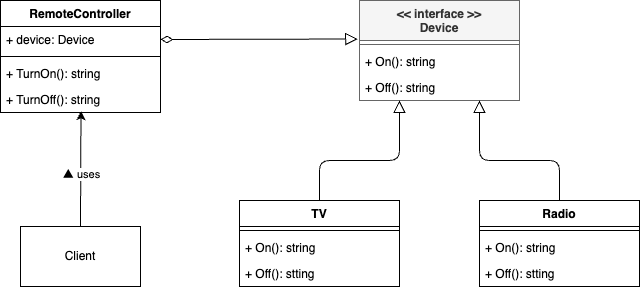

The diagram above was exported from draw.io. Its source (the exported page's mxGraphModel, read from the mxfile embedded in the PNG):
<mxGraphModel dx="663" dy="1026" grid="1" gridSize="10" guides="1" tooltips="1" connect="1" arrows="1" fold="1" page="1" pageScale="1" pageWidth="827" pageHeight="1169" math="0" shadow="0">
  <root>
    <mxCell id="0" />
    <mxCell id="1" parent="0" />
    <mxCell id="2" value="&lt;span&gt;&amp;lt;&amp;lt; interface &amp;gt;&amp;gt;&lt;br&gt;Device&lt;/span&gt;" style="swimlane;fontStyle=1;align=center;verticalAlign=top;childLayout=stackLayout;horizontal=1;startSize=40;horizontalStack=0;resizeParent=1;resizeParentMax=0;resizeLast=0;collapsible=1;marginBottom=0;whiteSpace=wrap;html=1;fillColor=#f5f5f5;fontColor=#333333;strokeColor=#666666;" vertex="1" parent="1">
      <mxGeometry x="479" y="280" width="160" height="100" as="geometry" />
    </mxCell>
    <mxCell id="4" value="" style="line;strokeWidth=1;fillColor=none;align=left;verticalAlign=middle;spacingTop=-1;spacingLeft=3;spacingRight=3;rotatable=0;labelPosition=right;points=[];portConstraint=eastwest;strokeColor=inherit;" vertex="1" parent="2">
      <mxGeometry y="40" width="160" height="8" as="geometry" />
    </mxCell>
    <mxCell id="5" value="+ On(): string" style="text;strokeColor=none;fillColor=none;align=left;verticalAlign=top;spacingLeft=4;spacingRight=4;overflow=hidden;rotatable=0;points=[[0,0.5],[1,0.5]];portConstraint=eastwest;whiteSpace=wrap;html=1;" vertex="1" parent="2">
      <mxGeometry y="48" width="160" height="26" as="geometry" />
    </mxCell>
    <mxCell id="6" value="+ Off(): string" style="text;strokeColor=none;fillColor=none;align=left;verticalAlign=top;spacingLeft=4;spacingRight=4;overflow=hidden;rotatable=0;points=[[0,0.5],[1,0.5]];portConstraint=eastwest;whiteSpace=wrap;html=1;" vertex="1" parent="2">
      <mxGeometry y="74" width="160" height="26" as="geometry" />
    </mxCell>
    <mxCell id="7" value="TV" style="swimlane;fontStyle=1;align=center;verticalAlign=top;childLayout=stackLayout;horizontal=1;startSize=26;horizontalStack=0;resizeParent=1;resizeParentMax=0;resizeLast=0;collapsible=1;marginBottom=0;whiteSpace=wrap;html=1;" vertex="1" parent="1">
      <mxGeometry x="359" y="480" width="160" height="86" as="geometry" />
    </mxCell>
    <mxCell id="9" value="" style="line;strokeWidth=1;fillColor=none;align=left;verticalAlign=middle;spacingTop=-1;spacingLeft=3;spacingRight=3;rotatable=0;labelPosition=right;points=[];portConstraint=eastwest;strokeColor=inherit;" vertex="1" parent="7">
      <mxGeometry y="26" width="160" height="8" as="geometry" />
    </mxCell>
    <mxCell id="10" value="+ On(): string" style="text;strokeColor=none;fillColor=none;align=left;verticalAlign=top;spacingLeft=4;spacingRight=4;overflow=hidden;rotatable=0;points=[[0,0.5],[1,0.5]];portConstraint=eastwest;whiteSpace=wrap;html=1;" vertex="1" parent="7">
      <mxGeometry y="34" width="160" height="26" as="geometry" />
    </mxCell>
    <mxCell id="11" value="+ Off(): stting" style="text;strokeColor=none;fillColor=none;align=left;verticalAlign=top;spacingLeft=4;spacingRight=4;overflow=hidden;rotatable=0;points=[[0,0.5],[1,0.5]];portConstraint=eastwest;whiteSpace=wrap;html=1;" vertex="1" parent="7">
      <mxGeometry y="60" width="160" height="26" as="geometry" />
    </mxCell>
    <mxCell id="12" value="Radio" style="swimlane;fontStyle=1;align=center;verticalAlign=top;childLayout=stackLayout;horizontal=1;startSize=26;horizontalStack=0;resizeParent=1;resizeParentMax=0;resizeLast=0;collapsible=1;marginBottom=0;whiteSpace=wrap;html=1;" vertex="1" parent="1">
      <mxGeometry x="599" y="480" width="160" height="86" as="geometry" />
    </mxCell>
    <mxCell id="13" value="" style="line;strokeWidth=1;fillColor=none;align=left;verticalAlign=middle;spacingTop=-1;spacingLeft=3;spacingRight=3;rotatable=0;labelPosition=right;points=[];portConstraint=eastwest;strokeColor=inherit;" vertex="1" parent="12">
      <mxGeometry y="26" width="160" height="8" as="geometry" />
    </mxCell>
    <mxCell id="14" value="+ On(): string" style="text;strokeColor=none;fillColor=none;align=left;verticalAlign=top;spacingLeft=4;spacingRight=4;overflow=hidden;rotatable=0;points=[[0,0.5],[1,0.5]];portConstraint=eastwest;whiteSpace=wrap;html=1;" vertex="1" parent="12">
      <mxGeometry y="34" width="160" height="26" as="geometry" />
    </mxCell>
    <mxCell id="15" value="+ Off(): stting" style="text;strokeColor=none;fillColor=none;align=left;verticalAlign=top;spacingLeft=4;spacingRight=4;overflow=hidden;rotatable=0;points=[[0,0.5],[1,0.5]];portConstraint=eastwest;whiteSpace=wrap;html=1;" vertex="1" parent="12">
      <mxGeometry y="60" width="160" height="26" as="geometry" />
    </mxCell>
    <mxCell id="16" value="" style="endArrow=block;html=1;entryX=0.25;entryY=1;entryDx=0;entryDy=0;exitX=0.5;exitY=0;exitDx=0;exitDy=0;endFill=0;endSize=10;" edge="1" parent="1" source="7" target="2">
      <mxGeometry width="50" height="50" relative="1" as="geometry">
        <mxPoint x="499" y="430" as="sourcePoint" />
        <mxPoint x="549" y="380" as="targetPoint" />
        <Array as="points">
          <mxPoint x="439" y="440" />
          <mxPoint x="519" y="440" />
        </Array>
      </mxGeometry>
    </mxCell>
    <mxCell id="17" value="" style="endArrow=block;html=1;entryX=0.25;entryY=1;entryDx=0;entryDy=0;exitX=0.5;exitY=0;exitDx=0;exitDy=0;endFill=0;endSize=10;" edge="1" parent="1" source="12">
      <mxGeometry width="50" height="50" relative="1" as="geometry">
        <mxPoint x="519" y="480" as="sourcePoint" />
        <mxPoint x="599" y="380" as="targetPoint" />
        <Array as="points">
          <mxPoint x="679" y="440" />
          <mxPoint x="599" y="440" />
        </Array>
      </mxGeometry>
    </mxCell>
    <mxCell id="18" value="RemoteController" style="swimlane;fontStyle=1;align=center;verticalAlign=top;childLayout=stackLayout;horizontal=1;startSize=26;horizontalStack=0;resizeParent=1;resizeParentMax=0;resizeLast=0;collapsible=1;marginBottom=0;whiteSpace=wrap;html=1;" vertex="1" parent="1">
      <mxGeometry x="120" y="280" width="160" height="112" as="geometry" />
    </mxCell>
    <mxCell id="19" value="+ device: Device" style="text;strokeColor=none;fillColor=none;align=left;verticalAlign=top;spacingLeft=4;spacingRight=4;overflow=hidden;rotatable=0;points=[[0,0.5],[1,0.5]];portConstraint=eastwest;whiteSpace=wrap;html=1;" vertex="1" parent="18">
      <mxGeometry y="26" width="160" height="26" as="geometry" />
    </mxCell>
    <mxCell id="20" value="" style="line;strokeWidth=1;fillColor=none;align=left;verticalAlign=middle;spacingTop=-1;spacingLeft=3;spacingRight=3;rotatable=0;labelPosition=right;points=[];portConstraint=eastwest;strokeColor=inherit;" vertex="1" parent="18">
      <mxGeometry y="52" width="160" height="8" as="geometry" />
    </mxCell>
    <mxCell id="21" value="+ TurnOn(): string" style="text;strokeColor=none;fillColor=none;align=left;verticalAlign=top;spacingLeft=4;spacingRight=4;overflow=hidden;rotatable=0;points=[[0,0.5],[1,0.5]];portConstraint=eastwest;whiteSpace=wrap;html=1;" vertex="1" parent="18">
      <mxGeometry y="60" width="160" height="26" as="geometry" />
    </mxCell>
    <mxCell id="23" value="+ TurnOff(): string" style="text;strokeColor=none;fillColor=none;align=left;verticalAlign=top;spacingLeft=4;spacingRight=4;overflow=hidden;rotatable=0;points=[[0,0.5],[1,0.5]];portConstraint=eastwest;whiteSpace=wrap;html=1;" vertex="1" parent="18">
      <mxGeometry y="86" width="160" height="26" as="geometry" />
    </mxCell>
    <mxCell id="25" value="" style="endArrow=block;html=1;entryX=-0.011;entryY=0.385;entryDx=0;entryDy=0;entryPerimeter=0;exitX=1;exitY=0.5;exitDx=0;exitDy=0;startArrow=diamondThin;startFill=0;endSize=10;endFill=0;startSize=10;" edge="1" parent="1" source="19" target="2">
      <mxGeometry width="50" height="50" relative="1" as="geometry">
        <mxPoint x="340" y="460" as="sourcePoint" />
        <mxPoint x="390" y="410" as="targetPoint" />
      </mxGeometry>
    </mxCell>
    <mxCell id="27" value="Client" style="rounded=0;whiteSpace=wrap;html=1;" vertex="1" parent="1">
      <mxGeometry x="140" y="506" width="120" height="60" as="geometry" />
    </mxCell>
    <mxCell id="28" value="" style="endArrow=classic;html=1;entryX=0.503;entryY=0.949;entryDx=0;entryDy=0;entryPerimeter=0;exitX=0.5;exitY=0;exitDx=0;exitDy=0;" edge="1" parent="1" source="27" target="23">
      <mxGeometry width="50" height="50" relative="1" as="geometry">
        <mxPoint x="170" y="450" as="sourcePoint" />
        <mxPoint x="220" y="400" as="targetPoint" />
      </mxGeometry>
    </mxCell>
    <mxCell id="29" value="▲ uses" style="edgeLabel;html=1;align=center;verticalAlign=middle;resizable=0;points=[];" vertex="1" connectable="0" parent="28">
      <mxGeometry x="-0.0943" relative="1" as="geometry">
        <mxPoint as="offset" />
      </mxGeometry>
    </mxCell>
  </root>
</mxGraphModel>